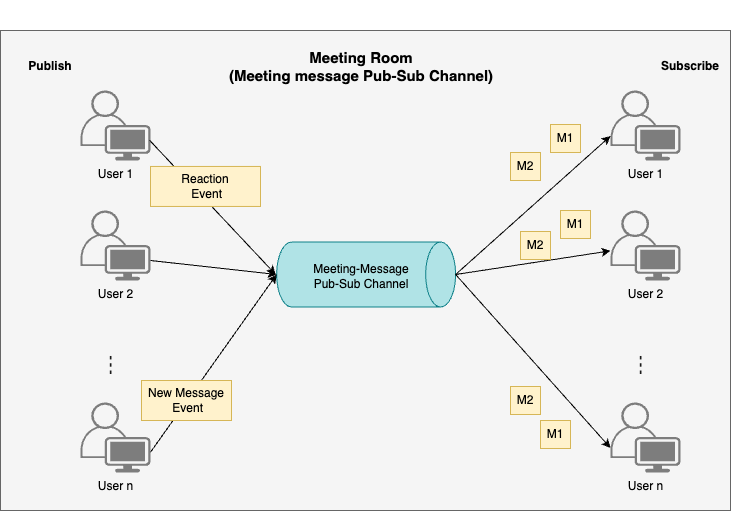

The diagram above was exported from draw.io. Its source (the exported page's mxGraphModel, read from the mxfile embedded in the PNG):
<mxGraphModel dx="163" dy="732" grid="1" gridSize="10" guides="1" tooltips="1" connect="1" arrows="1" fold="1" page="1" pageScale="1" pageWidth="827" pageHeight="1169" math="0" shadow="0">
  <root>
    <mxCell id="0" />
    <mxCell id="1" parent="0" />
    <mxCell id="1x3PZsxdTqySy1tghFoh-1" value="" style="rounded=0;whiteSpace=wrap;html=1;fillColor=#f5f5f5;strokeColor=#666666;fontColor=#333333;" vertex="1" parent="1">
      <mxGeometry x="1010" y="120" width="730" height="480" as="geometry" />
    </mxCell>
    <mxCell id="1x3PZsxdTqySy1tghFoh-2" value="" style="shape=cylinder3;whiteSpace=wrap;html=1;boundedLbl=1;backgroundOutline=1;size=15;rotation=90;fillColor=#b0e3e6;strokeColor=#0e8088;" vertex="1" parent="1">
      <mxGeometry x="1343.1299999999999" y="274.4999999999999" width="65" height="179" as="geometry" />
    </mxCell>
    <mxCell id="1x3PZsxdTqySy1tghFoh-4" value="User 1" style="points=[[0.35,0,0],[0.98,0.51,0],[1,0.71,0],[0.67,1,0],[0,0.795,0],[0,0.65,0]];verticalLabelPosition=bottom;sketch=0;html=1;verticalAlign=top;aspect=fixed;align=center;pointerEvents=1;shape=mxgraph.cisco19.user;fillColor=#7d7d7d;strokeColor=none;strokeWidth=9;" vertex="1" parent="1">
      <mxGeometry x="1090.0000000000005" y="180" width="70" height="70" as="geometry" />
    </mxCell>
    <mxCell id="1x3PZsxdTqySy1tghFoh-5" value="User 2" style="points=[[0.35,0,0],[0.98,0.51,0],[1,0.71,0],[0.67,1,0],[0,0.795,0],[0,0.65,0]];verticalLabelPosition=bottom;sketch=0;html=1;verticalAlign=top;aspect=fixed;align=center;pointerEvents=1;shape=mxgraph.cisco19.user;fillColor=#7d7d7d;strokeColor=none;strokeWidth=9;" vertex="1" parent="1">
      <mxGeometry x="1090.0000000000005" y="300" width="70" height="70" as="geometry" />
    </mxCell>
    <mxCell id="1x3PZsxdTqySy1tghFoh-6" value="User n" style="points=[[0.35,0,0],[0.98,0.51,0],[1,0.71,0],[0.67,1,0],[0,0.795,0],[0,0.65,0]];verticalLabelPosition=bottom;sketch=0;html=1;verticalAlign=top;aspect=fixed;align=center;pointerEvents=1;shape=mxgraph.cisco19.user;fillColor=#7d7d7d;strokeColor=none;strokeWidth=9;" vertex="1" parent="1">
      <mxGeometry x="1090.0000000000005" y="492" width="70" height="70" as="geometry" />
    </mxCell>
    <mxCell id="1x3PZsxdTqySy1tghFoh-7" value="&lt;div style=&quot;text-wrap: nowrap;&quot;&gt;&lt;span style=&quot;background-color: initial;&quot;&gt;- - -&lt;/span&gt;&lt;br&gt;&lt;/div&gt;" style="text;html=1;align=center;verticalAlign=middle;whiteSpace=wrap;rounded=0;fontColor=#1A1A1A;rotation=-90;fontStyle=1" vertex="1" parent="1">
      <mxGeometry x="1090" y="389" width="60" height="132" as="geometry" />
    </mxCell>
    <mxCell id="1x3PZsxdTqySy1tghFoh-8" value="User 1" style="points=[[0.35,0,0],[0.98,0.51,0],[1,0.71,0],[0.67,1,0],[0,0.795,0],[0,0.65,0]];verticalLabelPosition=bottom;sketch=0;html=1;verticalAlign=top;aspect=fixed;align=center;pointerEvents=1;shape=mxgraph.cisco19.user;fillColor=#7d7d7d;strokeColor=none;strokeWidth=9;" vertex="1" parent="1">
      <mxGeometry x="1620.0000000000005" y="180" width="70" height="70" as="geometry" />
    </mxCell>
    <mxCell id="1x3PZsxdTqySy1tghFoh-9" value="User 2" style="points=[[0.35,0,0],[0.98,0.51,0],[1,0.71,0],[0.67,1,0],[0,0.795,0],[0,0.65,0]];verticalLabelPosition=bottom;sketch=0;html=1;verticalAlign=top;aspect=fixed;align=center;pointerEvents=1;shape=mxgraph.cisco19.user;fillColor=#7d7d7d;strokeColor=none;strokeWidth=9;" vertex="1" parent="1">
      <mxGeometry x="1620.0000000000005" y="300" width="70" height="70" as="geometry" />
    </mxCell>
    <mxCell id="1x3PZsxdTqySy1tghFoh-10" value="User n" style="points=[[0.35,0,0],[0.98,0.51,0],[1,0.71,0],[0.67,1,0],[0,0.795,0],[0,0.65,0]];verticalLabelPosition=bottom;sketch=0;html=1;verticalAlign=top;aspect=fixed;align=center;pointerEvents=1;shape=mxgraph.cisco19.user;fillColor=#7d7d7d;strokeColor=none;strokeWidth=9;" vertex="1" parent="1">
      <mxGeometry x="1620.0000000000005" y="492" width="70" height="70" as="geometry" />
    </mxCell>
    <mxCell id="1x3PZsxdTqySy1tghFoh-11" value="&lt;div style=&quot;text-wrap: nowrap;&quot;&gt;&lt;span style=&quot;background-color: initial;&quot;&gt;- - -&lt;/span&gt;&lt;br&gt;&lt;/div&gt;" style="text;html=1;align=center;verticalAlign=middle;whiteSpace=wrap;rounded=0;fontColor=#1A1A1A;rotation=-90;fontStyle=1" vertex="1" parent="1">
      <mxGeometry x="1620" y="389" width="60" height="132" as="geometry" />
    </mxCell>
    <mxCell id="1x3PZsxdTqySy1tghFoh-12" value="" style="endArrow=classic;html=1;rounded=0;exitX=1;exitY=0.71;exitDx=0;exitDy=0;exitPerimeter=0;entryX=0.5;entryY=1;entryDx=0;entryDy=0;entryPerimeter=0;" edge="1" parent="1">
      <mxGeometry width="50" height="50" relative="1" as="geometry">
        <mxPoint x="1159.0000000000005" y="229.69999999999982" as="sourcePoint" />
        <mxPoint x="1285.1299999999999" y="364" as="targetPoint" />
      </mxGeometry>
    </mxCell>
    <mxCell id="1x3PZsxdTqySy1tghFoh-13" value="" style="endArrow=classic;html=1;rounded=0;entryX=0.5;entryY=1;entryDx=0;entryDy=0;entryPerimeter=0;" edge="1" parent="1" target="1x3PZsxdTqySy1tghFoh-2">
      <mxGeometry width="50" height="50" relative="1" as="geometry">
        <mxPoint x="1160" y="350" as="sourcePoint" />
        <mxPoint x="1290" y="370" as="targetPoint" />
      </mxGeometry>
    </mxCell>
    <mxCell id="1x3PZsxdTqySy1tghFoh-14" value="" style="endArrow=classic;html=1;rounded=0;exitX=1;exitY=0.71;exitDx=0;exitDy=0;exitPerimeter=0;entryX=0.5;entryY=1;entryDx=0;entryDy=0;entryPerimeter=0;" edge="1" parent="1" source="1x3PZsxdTqySy1tghFoh-6" target="1x3PZsxdTqySy1tghFoh-2">
      <mxGeometry width="50" height="50" relative="1" as="geometry">
        <mxPoint x="1180" y="250" as="sourcePoint" />
        <mxPoint x="1306" y="384" as="targetPoint" />
      </mxGeometry>
    </mxCell>
    <mxCell id="1x3PZsxdTqySy1tghFoh-15" value="" style="endArrow=classic;html=1;rounded=0;exitX=0.5;exitY=0;exitDx=0;exitDy=0;exitPerimeter=0;entryX=0;entryY=0.65;entryDx=0;entryDy=0;entryPerimeter=0;" edge="1" parent="1" source="1x3PZsxdTqySy1tghFoh-2" target="1x3PZsxdTqySy1tghFoh-8">
      <mxGeometry width="50" height="50" relative="1" as="geometry">
        <mxPoint x="1190" y="260" as="sourcePoint" />
        <mxPoint x="1316" y="394" as="targetPoint" />
      </mxGeometry>
    </mxCell>
    <mxCell id="1x3PZsxdTqySy1tghFoh-16" value="" style="endArrow=classic;html=1;rounded=0;exitX=0.5;exitY=0;exitDx=0;exitDy=0;exitPerimeter=0;" edge="1" parent="1" source="1x3PZsxdTqySy1tghFoh-2" target="1x3PZsxdTqySy1tghFoh-9">
      <mxGeometry width="50" height="50" relative="1" as="geometry">
        <mxPoint x="1200" y="270" as="sourcePoint" />
        <mxPoint x="1326" y="404" as="targetPoint" />
      </mxGeometry>
    </mxCell>
    <mxCell id="1x3PZsxdTqySy1tghFoh-17" value="" style="endArrow=classic;html=1;rounded=0;exitX=0.5;exitY=0;exitDx=0;exitDy=0;exitPerimeter=0;entryX=0;entryY=0.65;entryDx=0;entryDy=0;entryPerimeter=0;" edge="1" parent="1" source="1x3PZsxdTqySy1tghFoh-2" target="1x3PZsxdTqySy1tghFoh-10">
      <mxGeometry width="50" height="50" relative="1" as="geometry">
        <mxPoint x="1210" y="280" as="sourcePoint" />
        <mxPoint x="1336" y="414" as="targetPoint" />
      </mxGeometry>
    </mxCell>
    <mxCell id="1x3PZsxdTqySy1tghFoh-18" value="&lt;div style=&quot;text-wrap: nowrap;&quot;&gt;&lt;span style=&quot;background-color: initial;&quot;&gt;Publish&lt;/span&gt;&lt;br&gt;&lt;/div&gt;" style="text;html=1;align=center;verticalAlign=middle;whiteSpace=wrap;rounded=0;fontStyle=1" vertex="1" parent="1">
      <mxGeometry x="1030" y="90.00000000000006" width="60" height="132" as="geometry" />
    </mxCell>
    <mxCell id="1x3PZsxdTqySy1tghFoh-19" value="&lt;div style=&quot;text-wrap: nowrap;&quot;&gt;&lt;span style=&quot;background-color: initial;&quot;&gt;Subscribe&lt;/span&gt;&lt;br&gt;&lt;/div&gt;" style="text;html=1;align=center;verticalAlign=middle;whiteSpace=wrap;rounded=0;fontStyle=1" vertex="1" parent="1">
      <mxGeometry x="1670" y="90.00000000000006" width="60" height="132" as="geometry" />
    </mxCell>
    <mxCell id="1x3PZsxdTqySy1tghFoh-20" value="&lt;div style=&quot;text-wrap: nowrap; font-size: 15px;&quot;&gt;&lt;span style=&quot;background-color: initial; font-size: 15px;&quot;&gt;Meeting Room&lt;/span&gt;&lt;br style=&quot;font-size: 15px;&quot;&gt;&lt;/div&gt;&lt;div style=&quot;&quot;&gt;&lt;span style=&quot;background-color: initial;&quot;&gt;&lt;span style=&quot;text-wrap: nowrap;&quot;&gt;(Meeting message Pub-Sub Channel)&lt;/span&gt;&lt;br&gt;&lt;/span&gt;&lt;/div&gt;" style="text;html=1;align=center;verticalAlign=middle;whiteSpace=wrap;rounded=0;fontStyle=1;fontSize=15;" vertex="1" parent="1">
      <mxGeometry x="1341" y="90.00000000000006" width="60" height="132" as="geometry" />
    </mxCell>
    <mxCell id="1x3PZsxdTqySy1tghFoh-21" value="&lt;span style=&quot;text-wrap: nowrap;&quot;&gt;New Message&lt;/span&gt;&lt;div&gt;&lt;span style=&quot;text-wrap: nowrap;&quot;&gt;&amp;nbsp;Event&lt;/span&gt;&lt;/div&gt;" style="whiteSpace=wrap;html=1;fillColor=#fff2cc;strokeColor=#d6b656;" vertex="1" parent="1">
      <mxGeometry x="1151" y="470" width="90" height="40" as="geometry" />
    </mxCell>
    <mxCell id="1x3PZsxdTqySy1tghFoh-22" value="&lt;span style=&quot;text-wrap: nowrap;&quot;&gt;Reaction&lt;/span&gt;&lt;br&gt;&lt;div&gt;&lt;span style=&quot;text-wrap: nowrap;&quot;&gt;&amp;nbsp;Event&lt;/span&gt;&lt;/div&gt;" style="whiteSpace=wrap;html=1;fillColor=#fff2cc;strokeColor=#d6b656;" vertex="1" parent="1">
      <mxGeometry x="1160" y="255.95" width="110" height="40" as="geometry" />
    </mxCell>
    <mxCell id="1x3PZsxdTqySy1tghFoh-23" value="&lt;span style=&quot;text-wrap: nowrap;&quot;&gt;M1&lt;/span&gt;" style="whiteSpace=wrap;html=1;fillColor=#fff2cc;strokeColor=#d6b656;" vertex="1" parent="1">
      <mxGeometry x="1560" y="214" width="30" height="28" as="geometry" />
    </mxCell>
    <mxCell id="1x3PZsxdTqySy1tghFoh-24" value="&lt;span style=&quot;text-wrap: nowrap;&quot;&gt;M2&lt;/span&gt;" style="whiteSpace=wrap;html=1;fillColor=#fff2cc;strokeColor=#d6b656;" vertex="1" parent="1">
      <mxGeometry x="1520" y="242" width="30" height="28" as="geometry" />
    </mxCell>
    <mxCell id="1x3PZsxdTqySy1tghFoh-25" value="&lt;span style=&quot;text-wrap: nowrap;&quot;&gt;M1&lt;/span&gt;" style="whiteSpace=wrap;html=1;fillColor=#fff2cc;strokeColor=#d6b656;" vertex="1" parent="1">
      <mxGeometry x="1570" y="300" width="30" height="28" as="geometry" />
    </mxCell>
    <mxCell id="1x3PZsxdTqySy1tghFoh-26" value="&lt;span style=&quot;text-wrap: nowrap;&quot;&gt;M2&lt;/span&gt;" style="whiteSpace=wrap;html=1;fillColor=#fff2cc;strokeColor=#d6b656;" vertex="1" parent="1">
      <mxGeometry x="1530" y="321" width="30" height="28" as="geometry" />
    </mxCell>
    <mxCell id="1x3PZsxdTqySy1tghFoh-27" value="&lt;span style=&quot;text-wrap: nowrap;&quot;&gt;M1&lt;/span&gt;" style="whiteSpace=wrap;html=1;fillColor=#fff2cc;strokeColor=#d6b656;" vertex="1" parent="1">
      <mxGeometry x="1550" y="510" width="30" height="28" as="geometry" />
    </mxCell>
    <mxCell id="1x3PZsxdTqySy1tghFoh-28" value="&lt;span style=&quot;text-wrap: nowrap;&quot;&gt;M2&lt;/span&gt;" style="whiteSpace=wrap;html=1;fillColor=#fff2cc;strokeColor=#d6b656;" vertex="1" parent="1">
      <mxGeometry x="1520" y="476" width="30" height="28" as="geometry" />
    </mxCell>
    <mxCell id="uMrW8YO_QLXP5SkUfv6T-1" value="&lt;div style=&quot;text-wrap: nowrap;&quot;&gt;Meeting-Message&lt;/div&gt;&lt;div style=&quot;text-wrap: nowrap;&quot;&gt;Pub-Sub Channel&lt;/div&gt;" style="text;html=1;align=center;verticalAlign=middle;whiteSpace=wrap;rounded=0;" vertex="1" parent="1">
      <mxGeometry x="1341" y="300.00000000000017" width="60" height="132" as="geometry" />
    </mxCell>
  </root>
</mxGraphModel>